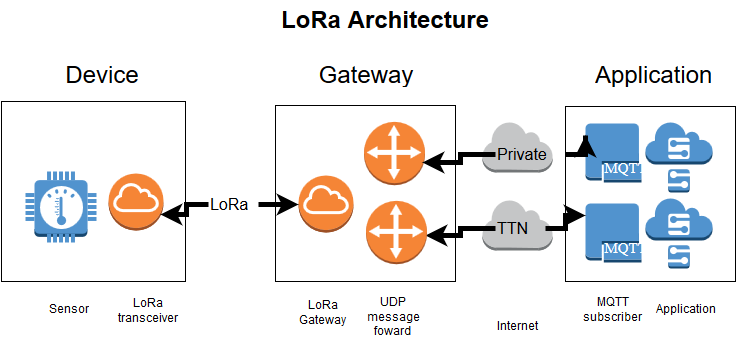

The diagram above was exported from draw.io. Its source (the exported page's mxGraphModel, read from the mxfile embedded in the PNG):
<mxGraphModel dx="2029" dy="1440" grid="1" gridSize="10" guides="1" tooltips="1" connect="1" arrows="1" fold="1" page="1" pageScale="1" pageWidth="1169" pageHeight="826" background="#ffffff" math="0" shadow="0">
  <root>
    <mxCell id="0" />
    <mxCell id="1" parent="0" />
    <mxCell id="1716b9cc46af4353-3" value="" style="whiteSpace=wrap;html=1;shadow=0;" vertex="1" parent="1">
      <mxGeometry x="-850" y="-686" width="180" height="176" as="geometry" />
    </mxCell>
    <mxCell id="1716b9cc46af4353-4" value="" style="whiteSpace=wrap;html=1;shadow=0;" vertex="1" parent="1">
      <mxGeometry x="-560" y="-685" width="170" height="175" as="geometry" />
    </mxCell>
    <mxCell id="1716b9cc46af4353-1" value="" style="whiteSpace=wrap;html=1;shadow=0;" vertex="1" parent="1">
      <mxGeometry x="-1124" y="-690" width="184" height="180" as="geometry" />
    </mxCell>
    <mxCell id="794a8c8d73844785-6" value="" style="dashed=0;html=1;shape=mxgraph.aws2.non-service_specific.internet;strokeColor=none;shadow=0;" vertex="1" parent="1">
      <mxGeometry x="-643" y="-669" width="70" height="50" as="geometry" />
    </mxCell>
    <mxCell id="794a8c8d73844785-1" value="" style="dashed=0;html=1;shape=mxgraph.aws2.non-service_specific.internet;strokeColor=none;shadow=0;" vertex="1" parent="1">
      <mxGeometry x="-643" y="-591" width="70" height="50" as="geometry" />
    </mxCell>
    <mxCell id="63d755323897ee94-68" value="&lt;font style=&quot;font-size: 16px&quot;&gt;TTN&lt;/font&gt;" style="text;html=1;resizable=0;autosize=1;align=left;verticalAlign=top;spacingTop=-4;points=[];" vertex="1" parent="1">
      <mxGeometry x="-630" y="-573" width="50" height="20" as="geometry" />
    </mxCell>
    <mxCell id="63d755323897ee94-59" value="" style="dashed=0;html=1;shape=mxgraph.aws2.internet_of_things.thermostat;strokeColor=none;shadow=0;" vertex="1" parent="1">
      <mxGeometry x="-1100" y="-620" width="71" height="71" as="geometry" />
    </mxCell>
    <mxCell id="794a8c8d73844785-4" value="Internet" style="text;html=1;resizable=0;autosize=1;align=left;verticalAlign=top;spacingTop=-4;points=[];" vertex="1" parent="1">
      <mxGeometry x="-630" y="-473" width="60" height="20" as="geometry" />
    </mxCell>
    <mxCell id="63d755323897ee94-60" value="" style="dashed=0;html=1;shape=mxgraph.aws2.internet_of_things.simulator;strokeColor=none;shadow=0;" vertex="1" parent="1">
      <mxGeometry x="-480" y="-669" width="67" height="70" as="geometry" />
    </mxCell>
    <mxCell id="63d755323897ee94-62" value="" style="dashed=0;html=1;shape=mxgraph.aws2.compute_and_networking.vpc_internet_gateway;strokeColor=none;shadow=0;" vertex="1" parent="1">
      <mxGeometry x="-827" y="-616" width="55" height="57" as="geometry" />
    </mxCell>
    <mxCell id="63d755323897ee94-63" value="" style="dashed=0;html=1;shape=mxgraph.aws2.internet_of_things.mqtt_protocol;strokeColor=none;shadow=0;" vertex="1" parent="1">
      <mxGeometry x="-540" y="-668" width="56" height="59" as="geometry" />
    </mxCell>
    <mxCell id="63d755323897ee94-64" value="" style="dashed=0;html=1;shape=mxgraph.aws2.compute_and_networking.vpc_internet_gateway;strokeColor=none;shadow=0;" vertex="1" parent="1">
      <mxGeometry x="-1017" y="-618" width="55" height="57" as="geometry" />
    </mxCell>
    <mxCell id="63d755323897ee94-65" value="" style="dashed=0;html=1;shape=mxgraph.aws2.internet_of_things.simulator;strokeColor=none;shadow=0;" vertex="1" parent="1">
      <mxGeometry x="-480" y="-593" width="67" height="70" as="geometry" />
    </mxCell>
    <mxCell id="63d755323897ee94-67" value="" style="dashed=0;html=1;shape=mxgraph.aws2.internet_of_things.mqtt_protocol;strokeColor=none;shadow=0;" vertex="1" parent="1">
      <mxGeometry x="-540" y="-588" width="56" height="59" as="geometry" />
    </mxCell>
    <mxCell id="63d755323897ee94-69" style="edgeStyle=orthogonalEdgeStyle;rounded=0;html=1;jettySize=auto;orthogonalLoop=1;strokeWidth=5;" edge="1" parent="1" source="63d755323897ee94-68">
      <mxGeometry relative="1" as="geometry">
        <mxPoint x="-700" y="-556" as="targetPoint" />
      </mxGeometry>
    </mxCell>
    <mxCell id="63d755323897ee94-70" style="edgeStyle=orthogonalEdgeStyle;rounded=0;html=1;entryX=0;entryY=0.203;entryPerimeter=0;jettySize=auto;orthogonalLoop=1;strokeWidth=5;" edge="1" parent="1" source="63d755323897ee94-68" target="63d755323897ee94-67">
      <mxGeometry relative="1" as="geometry" />
    </mxCell>
    <mxCell id="63d755323897ee94-71" value="&lt;font style=&quot;font-size: 16px&quot;&gt;Private&lt;/font&gt;" style="text;html=1;resizable=0;autosize=1;align=left;verticalAlign=top;spacingTop=-4;points=[];" vertex="1" parent="1">
      <mxGeometry x="-630" y="-647" width="70" height="20" as="geometry" />
    </mxCell>
    <mxCell id="63d755323897ee94-73" style="edgeStyle=orthogonalEdgeStyle;rounded=0;html=1;entryX=0;entryY=0.203;entryPerimeter=0;jettySize=auto;orthogonalLoop=1;strokeWidth=5;" edge="1" parent="1" source="63d755323897ee94-71" target="63d755323897ee94-63">
      <mxGeometry relative="1" as="geometry" />
    </mxCell>
    <mxCell id="63d755323897ee94-75" style="edgeStyle=orthogonalEdgeStyle;rounded=0;html=1;entryX=0.945;entryY=0.719;entryPerimeter=0;jettySize=auto;orthogonalLoop=1;strokeWidth=5;" edge="1" parent="1" source="63d755323897ee94-74" target="63d755323897ee94-64">
      <mxGeometry relative="1" as="geometry" />
    </mxCell>
    <mxCell id="63d755323897ee94-79" value="LoRa Architecture&lt;br&gt;" style="text;html=1;fontSize=24;fontStyle=1;verticalAlign=middle;align=center;shadow=0;" vertex="1" parent="1">
      <mxGeometry x="-850" y="-790" width="220" height="40" as="geometry" />
    </mxCell>
    <UserObject label="Sensor&lt;br&gt;" placeholders="1" name="Variable" id="63d755323897ee94-80">
      <mxCell style="text;html=1;strokeColor=none;fillColor=none;align=center;verticalAlign=middle;whiteSpace=wrap;overflow=hidden;shadow=0;" vertex="1" parent="1">
        <mxGeometry x="-1097" y="-496" width="80" height="30" as="geometry" />
      </mxCell>
    </UserObject>
    <UserObject label="LoRa Gateway&lt;br&gt;" placeholders="1" name="Variable" id="63d755323897ee94-81">
      <mxCell style="text;html=1;strokeColor=none;fillColor=none;align=center;verticalAlign=middle;whiteSpace=wrap;overflow=hidden;shadow=0;" vertex="1" parent="1">
        <mxGeometry x="-842" y="-496" width="80" height="36" as="geometry" />
      </mxCell>
    </UserObject>
    <UserObject label="MQTT subscriber&lt;br&gt;" placeholders="1" name="Variable" id="63d755323897ee94-82">
      <mxCell style="text;html=1;strokeColor=none;fillColor=none;align=center;verticalAlign=middle;whiteSpace=wrap;overflow=hidden;shadow=0;" vertex="1" parent="1">
        <mxGeometry x="-552" y="-496" width="80" height="30" as="geometry" />
      </mxCell>
    </UserObject>
    <UserObject label="Application" placeholders="1" name="Variable" id="63d755323897ee94-83">
      <mxCell style="text;html=1;strokeColor=none;fillColor=none;align=center;verticalAlign=middle;whiteSpace=wrap;overflow=hidden;shadow=0;" vertex="1" parent="1">
        <mxGeometry x="-480" y="-496" width="80" height="30" as="geometry" />
      </mxCell>
    </UserObject>
    <UserObject label="LoRa transceiver&lt;br&gt;" placeholders="1" name="Variable" id="63d755323897ee94-84">
      <mxCell style="text;html=1;strokeColor=none;fillColor=none;align=center;verticalAlign=middle;whiteSpace=wrap;overflow=hidden;shadow=0;" vertex="1" parent="1">
        <mxGeometry x="-1017" y="-495" width="80" height="30" as="geometry" />
      </mxCell>
    </UserObject>
    <UserObject label="UDP message foward&lt;br&gt;" placeholders="1" name="Variable" id="63d755323897ee94-88">
      <mxCell style="text;html=1;strokeColor=none;fillColor=none;align=center;verticalAlign=middle;whiteSpace=wrap;overflow=hidden;shadow=0;" vertex="1" parent="1">
        <mxGeometry x="-772" y="-496" width="80" height="45" as="geometry" />
      </mxCell>
    </UserObject>
    <mxCell id="794a8c8d73844785-3" value="" style="dashed=0;html=1;shape=mxgraph.aws2.networking.vpc_customer_gateway;strokeColor=none;shadow=0;" vertex="1" parent="1">
      <mxGeometry x="-760" y="-591" width="61" height="64" as="geometry" />
    </mxCell>
    <mxCell id="794a8c8d73844785-8" value="" style="dashed=0;html=1;shape=mxgraph.aws2.networking.vpc_customer_gateway;strokeColor=none;shadow=0;" vertex="1" parent="1">
      <mxGeometry x="-762" y="-670" width="61" height="64" as="geometry" />
    </mxCell>
    <mxCell id="794a8c8d73844785-9" style="edgeStyle=orthogonalEdgeStyle;rounded=0;html=1;entryX=0.967;entryY=0.641;entryPerimeter=0;jettySize=auto;orthogonalLoop=1;strokeWidth=5;" edge="1" parent="1" source="63d755323897ee94-71" target="794a8c8d73844785-8">
      <mxGeometry relative="1" as="geometry" />
    </mxCell>
    <mxCell id="1716b9cc46af4353-5" style="edgeStyle=orthogonalEdgeStyle;rounded=0;html=1;entryX=0;entryY=0.5;entryPerimeter=0;jettySize=auto;orthogonalLoop=1;strokeWidth=5;" edge="1" parent="1" source="63d755323897ee94-74" target="63d755323897ee94-62">
      <mxGeometry relative="1" as="geometry" />
    </mxCell>
    <mxCell id="63d755323897ee94-74" value="&lt;font style=&quot;font-size: 16px&quot;&gt;LoRa&lt;/font&gt;" style="text;html=1;resizable=0;autosize=1;align=left;verticalAlign=top;spacingTop=-4;points=[];" vertex="1" parent="1">
      <mxGeometry x="-917" y="-597" width="50" height="20" as="geometry" />
    </mxCell>
    <UserObject label="&lt;font style=&quot;font-size: 24px&quot;&gt;Device&lt;/font&gt;" placeholders="1" name="Variable" id="1716b9cc46af4353-6">
      <mxCell style="text;html=1;strokeColor=none;fillColor=none;align=center;verticalAlign=middle;whiteSpace=wrap;overflow=hidden;shadow=0;" vertex="1" parent="1">
        <mxGeometry x="-1064" y="-730" width="80" height="30" as="geometry" />
      </mxCell>
    </UserObject>
    <UserObject label="&lt;font style=&quot;font-size: 24px&quot;&gt;Gateway&lt;/font&gt;" placeholders="1" name="Variable" id="1716b9cc46af4353-7">
      <mxCell style="text;html=1;strokeColor=none;fillColor=none;align=center;verticalAlign=middle;whiteSpace=wrap;overflow=hidden;shadow=0;" vertex="1" parent="1">
        <mxGeometry x="-810" y="-730" width="100" height="30" as="geometry" />
      </mxCell>
    </UserObject>
    <UserObject label="&lt;font style=&quot;font-size: 24px&quot;&gt;Application&lt;/font&gt;" placeholders="1" name="Variable" id="1716b9cc46af4353-8">
      <mxCell style="text;html=1;strokeColor=none;fillColor=none;align=center;verticalAlign=middle;whiteSpace=wrap;overflow=hidden;shadow=0;" vertex="1" parent="1">
        <mxGeometry x="-532" y="-730" width="120" height="30" as="geometry" />
      </mxCell>
    </UserObject>
  </root>
</mxGraphModel>